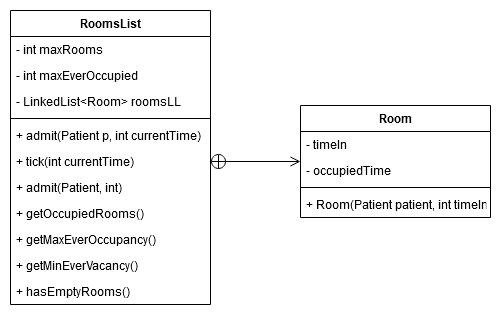

The diagram above was exported from draw.io. Its source (the exported page's mxGraphModel, read from the mxfile embedded in the PNG):
<mxGraphModel dx="357" dy="745" grid="1" gridSize="10" guides="1" tooltips="1" connect="1" arrows="1" fold="1" page="1" pageScale="1" pageWidth="850" pageHeight="1100" math="0" shadow="0">
  <root>
    <mxCell id="0" />
    <mxCell id="1" parent="0" />
    <mxCell id="Oyy2wCUf2b58xFwmjKUi-9" value="RoomsList" style="swimlane;fontStyle=1;align=center;verticalAlign=top;childLayout=stackLayout;horizontal=1;startSize=26;horizontalStack=0;resizeParent=1;resizeParentMax=0;resizeLast=0;collapsible=1;marginBottom=0;" vertex="1" parent="1">
      <mxGeometry x="210" y="310" width="200" height="294" as="geometry" />
    </mxCell>
    <mxCell id="Oyy2wCUf2b58xFwmjKUi-10" value="- int maxRooms" style="text;strokeColor=none;fillColor=none;align=left;verticalAlign=top;spacingLeft=4;spacingRight=4;overflow=hidden;rotatable=0;points=[[0,0.5],[1,0.5]];portConstraint=eastwest;" vertex="1" parent="Oyy2wCUf2b58xFwmjKUi-9">
      <mxGeometry y="26" width="200" height="26" as="geometry" />
    </mxCell>
    <mxCell id="Oyy2wCUf2b58xFwmjKUi-13" value="- int maxEverOccupied" style="text;strokeColor=none;fillColor=none;align=left;verticalAlign=top;spacingLeft=4;spacingRight=4;overflow=hidden;rotatable=0;points=[[0,0.5],[1,0.5]];portConstraint=eastwest;" vertex="1" parent="Oyy2wCUf2b58xFwmjKUi-9">
      <mxGeometry y="52" width="200" height="26" as="geometry" />
    </mxCell>
    <mxCell id="Oyy2wCUf2b58xFwmjKUi-14" value="- LinkedList&lt;Room&gt; roomsLL" style="text;strokeColor=none;fillColor=none;align=left;verticalAlign=top;spacingLeft=4;spacingRight=4;overflow=hidden;rotatable=0;points=[[0,0.5],[1,0.5]];portConstraint=eastwest;" vertex="1" parent="Oyy2wCUf2b58xFwmjKUi-9">
      <mxGeometry y="78" width="200" height="26" as="geometry" />
    </mxCell>
    <mxCell id="Oyy2wCUf2b58xFwmjKUi-11" value="" style="line;strokeWidth=1;fillColor=none;align=left;verticalAlign=middle;spacingTop=-1;spacingLeft=3;spacingRight=3;rotatable=0;labelPosition=right;points=[];portConstraint=eastwest;" vertex="1" parent="Oyy2wCUf2b58xFwmjKUi-9">
      <mxGeometry y="104" width="200" height="8" as="geometry" />
    </mxCell>
    <mxCell id="Oyy2wCUf2b58xFwmjKUi-12" value="+ admit(Patient p, int currentTime)" style="text;strokeColor=none;fillColor=none;align=left;verticalAlign=top;spacingLeft=4;spacingRight=4;overflow=hidden;rotatable=0;points=[[0,0.5],[1,0.5]];portConstraint=eastwest;" vertex="1" parent="Oyy2wCUf2b58xFwmjKUi-9">
      <mxGeometry y="112" width="200" height="26" as="geometry" />
    </mxCell>
    <mxCell id="Oyy2wCUf2b58xFwmjKUi-15" value="+ tick(int currentTime)" style="text;strokeColor=none;fillColor=none;align=left;verticalAlign=top;spacingLeft=4;spacingRight=4;overflow=hidden;rotatable=0;points=[[0,0.5],[1,0.5]];portConstraint=eastwest;" vertex="1" parent="Oyy2wCUf2b58xFwmjKUi-9">
      <mxGeometry y="138" width="200" height="26" as="geometry" />
    </mxCell>
    <mxCell id="Oyy2wCUf2b58xFwmjKUi-16" value="+ admit(Patient, int)" style="text;strokeColor=none;fillColor=none;align=left;verticalAlign=top;spacingLeft=4;spacingRight=4;overflow=hidden;rotatable=0;points=[[0,0.5],[1,0.5]];portConstraint=eastwest;" vertex="1" parent="Oyy2wCUf2b58xFwmjKUi-9">
      <mxGeometry y="164" width="200" height="26" as="geometry" />
    </mxCell>
    <mxCell id="Oyy2wCUf2b58xFwmjKUi-20" value="+ getOccupiedRooms()" style="text;strokeColor=none;fillColor=none;align=left;verticalAlign=top;spacingLeft=4;spacingRight=4;overflow=hidden;rotatable=0;points=[[0,0.5],[1,0.5]];portConstraint=eastwest;" vertex="1" parent="Oyy2wCUf2b58xFwmjKUi-9">
      <mxGeometry y="190" width="200" height="26" as="geometry" />
    </mxCell>
    <mxCell id="Oyy2wCUf2b58xFwmjKUi-17" value="+ getMaxEverOccupancy()" style="text;strokeColor=none;fillColor=none;align=left;verticalAlign=top;spacingLeft=4;spacingRight=4;overflow=hidden;rotatable=0;points=[[0,0.5],[1,0.5]];portConstraint=eastwest;" vertex="1" parent="Oyy2wCUf2b58xFwmjKUi-9">
      <mxGeometry y="216" width="200" height="26" as="geometry" />
    </mxCell>
    <mxCell id="Oyy2wCUf2b58xFwmjKUi-18" value="+ getMinEverVacancy()" style="text;strokeColor=none;fillColor=none;align=left;verticalAlign=top;spacingLeft=4;spacingRight=4;overflow=hidden;rotatable=0;points=[[0,0.5],[1,0.5]];portConstraint=eastwest;" vertex="1" parent="Oyy2wCUf2b58xFwmjKUi-9">
      <mxGeometry y="242" width="200" height="26" as="geometry" />
    </mxCell>
    <mxCell id="Oyy2wCUf2b58xFwmjKUi-19" value="+ hasEmptyRooms()" style="text;strokeColor=none;fillColor=none;align=left;verticalAlign=top;spacingLeft=4;spacingRight=4;overflow=hidden;rotatable=0;points=[[0,0.5],[1,0.5]];portConstraint=eastwest;" vertex="1" parent="Oyy2wCUf2b58xFwmjKUi-9">
      <mxGeometry y="268" width="200" height="26" as="geometry" />
    </mxCell>
    <mxCell id="Oyy2wCUf2b58xFwmjKUi-22" value="Room" style="swimlane;fontStyle=1;align=center;verticalAlign=top;childLayout=stackLayout;horizontal=1;startSize=26;horizontalStack=0;resizeParent=1;resizeParentMax=0;resizeLast=0;collapsible=1;marginBottom=0;" vertex="1" parent="1">
      <mxGeometry x="500" y="405" width="190" height="112" as="geometry" />
    </mxCell>
    <mxCell id="Oyy2wCUf2b58xFwmjKUi-23" value="- timeIn" style="text;strokeColor=none;fillColor=none;align=left;verticalAlign=top;spacingLeft=4;spacingRight=4;overflow=hidden;rotatable=0;points=[[0,0.5],[1,0.5]];portConstraint=eastwest;" vertex="1" parent="Oyy2wCUf2b58xFwmjKUi-22">
      <mxGeometry y="26" width="190" height="26" as="geometry" />
    </mxCell>
    <mxCell id="Oyy2wCUf2b58xFwmjKUi-26" value="- occupiedTime" style="text;strokeColor=none;fillColor=none;align=left;verticalAlign=top;spacingLeft=4;spacingRight=4;overflow=hidden;rotatable=0;points=[[0,0.5],[1,0.5]];portConstraint=eastwest;" vertex="1" parent="Oyy2wCUf2b58xFwmjKUi-22">
      <mxGeometry y="52" width="190" height="26" as="geometry" />
    </mxCell>
    <mxCell id="Oyy2wCUf2b58xFwmjKUi-24" value="" style="line;strokeWidth=1;fillColor=none;align=left;verticalAlign=middle;spacingTop=-1;spacingLeft=3;spacingRight=3;rotatable=0;labelPosition=right;points=[];portConstraint=eastwest;" vertex="1" parent="Oyy2wCUf2b58xFwmjKUi-22">
      <mxGeometry y="78" width="190" height="8" as="geometry" />
    </mxCell>
    <mxCell id="Oyy2wCUf2b58xFwmjKUi-25" value="+ Room(Patient patient, int timeIn" style="text;strokeColor=none;fillColor=none;align=left;verticalAlign=top;spacingLeft=4;spacingRight=4;overflow=hidden;rotatable=0;points=[[0,0.5],[1,0.5]];portConstraint=eastwest;" vertex="1" parent="Oyy2wCUf2b58xFwmjKUi-22">
      <mxGeometry y="86" width="190" height="26" as="geometry" />
    </mxCell>
    <mxCell id="Oyy2wCUf2b58xFwmjKUi-21" value="" style="endArrow=open;startArrow=circlePlus;endFill=0;startFill=0;endSize=8;html=1;entryX=0;entryY=0.5;entryDx=0;entryDy=0;exitX=1;exitY=0.5;exitDx=0;exitDy=0;" edge="1" parent="1" source="Oyy2wCUf2b58xFwmjKUi-15" target="Oyy2wCUf2b58xFwmjKUi-22">
      <mxGeometry width="160" relative="1" as="geometry">
        <mxPoint x="410" y="448" as="sourcePoint" />
        <mxPoint x="496" y="428" as="targetPoint" />
      </mxGeometry>
    </mxCell>
  </root>
</mxGraphModel>